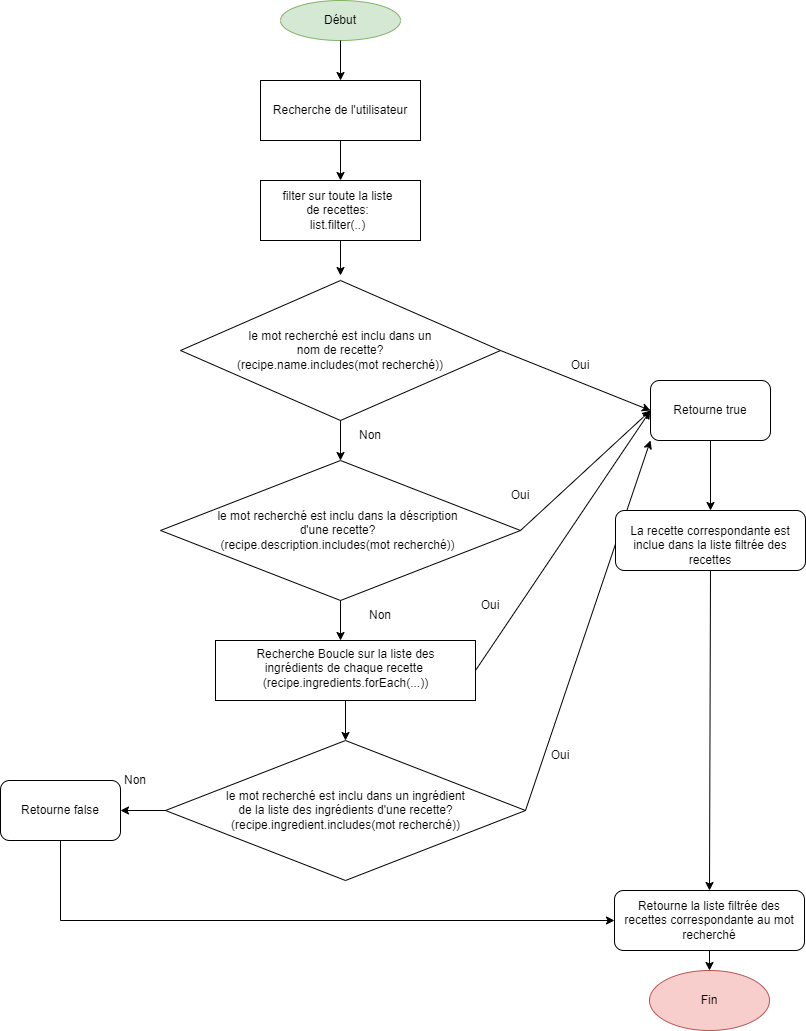

The diagram above was exported from draw.io. Its source (the exported page's mxGraphModel, read from the mxfile embedded in the PNG):
<mxGraphModel dx="2261" dy="764" grid="1" gridSize="10" guides="1" tooltips="1" connect="1" arrows="1" fold="1" page="1" pageScale="1" pageWidth="827" pageHeight="1169" math="0" shadow="0">
  <root>
    <mxCell id="0" />
    <mxCell id="1" parent="0" />
    <mxCell id="8IuDrYRcbYl1V7Kb5KEw-4" value="Début" style="ellipse;whiteSpace=wrap;html=1;fillColor=#d5e8d4;strokeColor=#82b366;" parent="1" vertex="1">
      <mxGeometry x="80" y="60" width="120" height="40" as="geometry" />
    </mxCell>
    <mxCell id="8IuDrYRcbYl1V7Kb5KEw-6" value="" style="rounded=0;whiteSpace=wrap;html=1;" parent="1" vertex="1">
      <mxGeometry x="60" y="140" width="160" height="60" as="geometry" />
    </mxCell>
    <mxCell id="8IuDrYRcbYl1V7Kb5KEw-7" value="Recherche de l'utilisateur" style="text;html=1;strokeColor=none;fillColor=none;align=center;verticalAlign=middle;whiteSpace=wrap;rounded=0;" parent="1" vertex="1">
      <mxGeometry x="50" y="155" width="180" height="30" as="geometry" />
    </mxCell>
    <mxCell id="8IuDrYRcbYl1V7Kb5KEw-8" value="" style="endArrow=classic;html=1;rounded=0;exitX=0.5;exitY=1;exitDx=0;exitDy=0;entryX=0.5;entryY=0;entryDx=0;entryDy=0;" parent="1" source="8IuDrYRcbYl1V7Kb5KEw-4" target="8IuDrYRcbYl1V7Kb5KEw-6" edge="1">
      <mxGeometry width="50" height="50" relative="1" as="geometry">
        <mxPoint x="390" y="400" as="sourcePoint" />
        <mxPoint x="440" y="350" as="targetPoint" />
      </mxGeometry>
    </mxCell>
    <mxCell id="8IuDrYRcbYl1V7Kb5KEw-9" value="" style="endArrow=classic;html=1;rounded=0;exitX=0.5;exitY=1;exitDx=0;exitDy=0;" parent="1" source="8IuDrYRcbYl1V7Kb5KEw-6" edge="1">
      <mxGeometry width="50" height="50" relative="1" as="geometry">
        <mxPoint x="60" y="240" as="sourcePoint" />
        <mxPoint x="140" y="240" as="targetPoint" />
      </mxGeometry>
    </mxCell>
    <mxCell id="8IuDrYRcbYl1V7Kb5KEw-10" value="" style="rounded=0;whiteSpace=wrap;html=1;" parent="1" vertex="1">
      <mxGeometry x="60" y="240" width="160" height="60" as="geometry" />
    </mxCell>
    <mxCell id="8IuDrYRcbYl1V7Kb5KEw-11" value="filter sur toute la liste de recettes:&lt;br&gt;list.filter(..)" style="text;html=1;strokeColor=none;fillColor=none;align=center;verticalAlign=middle;whiteSpace=wrap;rounded=0;" parent="1" vertex="1">
      <mxGeometry x="80" y="255" width="115" height="30" as="geometry" />
    </mxCell>
    <mxCell id="8IuDrYRcbYl1V7Kb5KEw-15" value="" style="endArrow=classic;html=1;rounded=0;exitX=0.5;exitY=1;exitDx=0;exitDy=0;entryX=0.5;entryY=0;entryDx=0;entryDy=0;" parent="1" source="8IuDrYRcbYl1V7Kb5KEw-10" edge="1">
      <mxGeometry width="50" height="50" relative="1" as="geometry">
        <mxPoint x="70" y="270" as="sourcePoint" />
        <mxPoint x="140" y="335" as="targetPoint" />
      </mxGeometry>
    </mxCell>
    <mxCell id="8IuDrYRcbYl1V7Kb5KEw-23" value="Non" style="text;html=1;strokeColor=none;fillColor=none;align=center;verticalAlign=middle;whiteSpace=wrap;rounded=0;" parent="1" vertex="1">
      <mxGeometry x="140" y="480" width="60" height="30" as="geometry" />
    </mxCell>
    <mxCell id="8IuDrYRcbYl1V7Kb5KEw-24" value="" style="rhombus;whiteSpace=wrap;html=1;" parent="1" vertex="1">
      <mxGeometry x="-20" y="340" width="320" height="140" as="geometry" />
    </mxCell>
    <mxCell id="8IuDrYRcbYl1V7Kb5KEw-25" value="le mot recherché est inclu dans un nom de recette?&lt;br&gt;(recipe.name.includes(mot recherché))" style="text;html=1;strokeColor=none;fillColor=none;align=center;verticalAlign=middle;whiteSpace=wrap;rounded=0;" parent="1" vertex="1">
      <mxGeometry x="35" y="395" width="210" height="30" as="geometry" />
    </mxCell>
    <mxCell id="8IuDrYRcbYl1V7Kb5KEw-26" value="" style="endArrow=classic;html=1;rounded=0;exitX=0.5;exitY=1;exitDx=0;exitDy=0;" parent="1" source="8IuDrYRcbYl1V7Kb5KEw-24" edge="1">
      <mxGeometry width="50" height="50" relative="1" as="geometry">
        <mxPoint x="410" y="520" as="sourcePoint" />
        <mxPoint x="140" y="520" as="targetPoint" />
      </mxGeometry>
    </mxCell>
    <mxCell id="8IuDrYRcbYl1V7Kb5KEw-27" value="" style="rhombus;whiteSpace=wrap;html=1;" parent="1" vertex="1">
      <mxGeometry x="-40" y="520" width="360" height="140" as="geometry" />
    </mxCell>
    <mxCell id="8IuDrYRcbYl1V7Kb5KEw-28" value="le mot recherché est inclu dans la déscription d'une recette?&lt;br&gt;(recipe.description.includes(mot recherché))" style="text;html=1;strokeColor=none;fillColor=none;align=center;verticalAlign=middle;whiteSpace=wrap;rounded=0;" parent="1" vertex="1">
      <mxGeometry x="15" y="575" width="245" height="30" as="geometry" />
    </mxCell>
    <mxCell id="8IuDrYRcbYl1V7Kb5KEw-29" value="" style="endArrow=classic;html=1;rounded=0;exitX=0.5;exitY=1;exitDx=0;exitDy=0;" parent="1" source="8IuDrYRcbYl1V7Kb5KEw-27" edge="1">
      <mxGeometry width="50" height="50" relative="1" as="geometry">
        <mxPoint x="150" y="490" as="sourcePoint" />
        <mxPoint x="140" y="700" as="targetPoint" />
      </mxGeometry>
    </mxCell>
    <mxCell id="8IuDrYRcbYl1V7Kb5KEw-30" value="Non" style="text;html=1;strokeColor=none;fillColor=none;align=center;verticalAlign=middle;whiteSpace=wrap;rounded=0;" parent="1" vertex="1">
      <mxGeometry x="150" y="660" width="60" height="30" as="geometry" />
    </mxCell>
    <mxCell id="8IuDrYRcbYl1V7Kb5KEw-31" value="" style="rounded=0;whiteSpace=wrap;html=1;" parent="1" vertex="1">
      <mxGeometry x="15" y="700" width="260" height="60" as="geometry" />
    </mxCell>
    <mxCell id="8IuDrYRcbYl1V7Kb5KEw-32" value="Recherche Boucle sur la liste des ingrédients de chaque recette&amp;nbsp;&lt;br&gt;(recipe.ingredients.forEach(...))" style="text;html=1;strokeColor=none;fillColor=none;align=center;verticalAlign=middle;whiteSpace=wrap;rounded=0;" parent="1" vertex="1">
      <mxGeometry x="28.75" y="715" width="232.5" height="25" as="geometry" />
    </mxCell>
    <mxCell id="8IuDrYRcbYl1V7Kb5KEw-33" value="" style="rhombus;whiteSpace=wrap;html=1;" parent="1" vertex="1">
      <mxGeometry x="-35" y="800" width="360" height="140" as="geometry" />
    </mxCell>
    <mxCell id="8IuDrYRcbYl1V7Kb5KEw-34" value="" style="endArrow=classic;html=1;rounded=0;exitX=0.5;exitY=1;exitDx=0;exitDy=0;entryX=0.5;entryY=0;entryDx=0;entryDy=0;" parent="1" source="8IuDrYRcbYl1V7Kb5KEw-31" target="8IuDrYRcbYl1V7Kb5KEw-33" edge="1">
      <mxGeometry width="50" height="50" relative="1" as="geometry">
        <mxPoint x="410" y="900" as="sourcePoint" />
        <mxPoint x="460" y="850" as="targetPoint" />
      </mxGeometry>
    </mxCell>
    <mxCell id="8IuDrYRcbYl1V7Kb5KEw-35" value="le mot recherché est inclu dans un ingrédient de la liste des ingrédients d'une recette?&lt;br&gt;(recipe.ingredient.includes(mot recherché))" style="text;html=1;strokeColor=none;fillColor=none;align=center;verticalAlign=middle;whiteSpace=wrap;rounded=0;" parent="1" vertex="1">
      <mxGeometry x="22.5" y="855" width="245" height="30" as="geometry" />
    </mxCell>
    <mxCell id="8IuDrYRcbYl1V7Kb5KEw-38" value="" style="endArrow=classic;html=1;rounded=0;exitX=0;exitY=0.5;exitDx=0;exitDy=0;" parent="1" source="8IuDrYRcbYl1V7Kb5KEw-33" edge="1">
      <mxGeometry width="50" height="50" relative="1" as="geometry">
        <mxPoint x="410" y="900" as="sourcePoint" />
        <mxPoint x="-80" y="870" as="targetPoint" />
      </mxGeometry>
    </mxCell>
    <mxCell id="8IuDrYRcbYl1V7Kb5KEw-39" value="Retourne false" style="rounded=1;whiteSpace=wrap;html=1;" parent="1" vertex="1">
      <mxGeometry x="-200" y="840" width="120" height="60" as="geometry" />
    </mxCell>
    <mxCell id="8IuDrYRcbYl1V7Kb5KEw-40" value="Non" style="text;html=1;strokeColor=none;fillColor=none;align=center;verticalAlign=middle;whiteSpace=wrap;rounded=0;" parent="1" vertex="1">
      <mxGeometry x="-95" y="825" width="60" height="30" as="geometry" />
    </mxCell>
    <mxCell id="8IuDrYRcbYl1V7Kb5KEw-41" value="Retourne true" style="rounded=1;whiteSpace=wrap;html=1;" parent="1" vertex="1">
      <mxGeometry x="450" y="440" width="120" height="60" as="geometry" />
    </mxCell>
    <mxCell id="8IuDrYRcbYl1V7Kb5KEw-42" value="" style="endArrow=classic;html=1;rounded=0;exitX=1;exitY=0.5;exitDx=0;exitDy=0;entryX=0;entryY=1;entryDx=0;entryDy=0;" parent="1" source="8IuDrYRcbYl1V7Kb5KEw-33" target="8IuDrYRcbYl1V7Kb5KEw-41" edge="1">
      <mxGeometry width="50" height="50" relative="1" as="geometry">
        <mxPoint x="410" y="700" as="sourcePoint" />
        <mxPoint x="460" y="650" as="targetPoint" />
      </mxGeometry>
    </mxCell>
    <mxCell id="8IuDrYRcbYl1V7Kb5KEw-43" value="" style="endArrow=classic;html=1;rounded=0;exitX=1;exitY=0.5;exitDx=0;exitDy=0;entryX=0;entryY=0.5;entryDx=0;entryDy=0;" parent="1" source="8IuDrYRcbYl1V7Kb5KEw-31" target="8IuDrYRcbYl1V7Kb5KEw-41" edge="1">
      <mxGeometry width="50" height="50" relative="1" as="geometry">
        <mxPoint x="410" y="700" as="sourcePoint" />
        <mxPoint x="460" y="650" as="targetPoint" />
      </mxGeometry>
    </mxCell>
    <mxCell id="8IuDrYRcbYl1V7Kb5KEw-44" value="" style="endArrow=classic;html=1;rounded=0;exitX=1;exitY=0.5;exitDx=0;exitDy=0;" parent="1" source="8IuDrYRcbYl1V7Kb5KEw-27" edge="1">
      <mxGeometry width="50" height="50" relative="1" as="geometry">
        <mxPoint x="410" y="700" as="sourcePoint" />
        <mxPoint x="450" y="470" as="targetPoint" />
      </mxGeometry>
    </mxCell>
    <mxCell id="8IuDrYRcbYl1V7Kb5KEw-45" value="" style="endArrow=classic;html=1;rounded=0;exitX=1;exitY=0.5;exitDx=0;exitDy=0;entryX=0;entryY=0.5;entryDx=0;entryDy=0;" parent="1" source="8IuDrYRcbYl1V7Kb5KEw-24" target="8IuDrYRcbYl1V7Kb5KEw-41" edge="1">
      <mxGeometry width="50" height="50" relative="1" as="geometry">
        <mxPoint x="410" y="700" as="sourcePoint" />
        <mxPoint x="460" y="650" as="targetPoint" />
      </mxGeometry>
    </mxCell>
    <mxCell id="8IuDrYRcbYl1V7Kb5KEw-46" value="Oui" style="text;html=1;strokeColor=none;fillColor=none;align=center;verticalAlign=middle;whiteSpace=wrap;rounded=0;" parent="1" vertex="1">
      <mxGeometry x="350" y="410" width="60" height="30" as="geometry" />
    </mxCell>
    <mxCell id="8IuDrYRcbYl1V7Kb5KEw-47" value="Oui" style="text;html=1;strokeColor=none;fillColor=none;align=center;verticalAlign=middle;whiteSpace=wrap;rounded=0;" parent="1" vertex="1">
      <mxGeometry x="290" y="540" width="60" height="30" as="geometry" />
    </mxCell>
    <mxCell id="8IuDrYRcbYl1V7Kb5KEw-48" value="Oui" style="text;html=1;strokeColor=none;fillColor=none;align=center;verticalAlign=middle;whiteSpace=wrap;rounded=0;" parent="1" vertex="1">
      <mxGeometry x="260" y="650" width="60" height="30" as="geometry" />
    </mxCell>
    <mxCell id="8IuDrYRcbYl1V7Kb5KEw-49" value="Oui" style="text;html=1;strokeColor=none;fillColor=none;align=center;verticalAlign=middle;whiteSpace=wrap;rounded=0;" parent="1" vertex="1">
      <mxGeometry x="330" y="800" width="60" height="30" as="geometry" />
    </mxCell>
    <mxCell id="8IuDrYRcbYl1V7Kb5KEw-50" value="" style="endArrow=classic;html=1;rounded=0;exitX=0.5;exitY=1;exitDx=0;exitDy=0;" parent="1" source="8IuDrYRcbYl1V7Kb5KEw-41" edge="1">
      <mxGeometry width="50" height="50" relative="1" as="geometry">
        <mxPoint x="410" y="600" as="sourcePoint" />
        <mxPoint x="510" y="570" as="targetPoint" />
      </mxGeometry>
    </mxCell>
    <mxCell id="8IuDrYRcbYl1V7Kb5KEw-51" value="" style="rounded=1;whiteSpace=wrap;html=1;" parent="1" vertex="1">
      <mxGeometry x="415" y="570" width="190" height="60" as="geometry" />
    </mxCell>
    <mxCell id="8IuDrYRcbYl1V7Kb5KEw-52" value="La recette correspondante est inclue dans la liste filtrée des recettes" style="text;html=1;strokeColor=none;fillColor=none;align=center;verticalAlign=middle;whiteSpace=wrap;rounded=0;" parent="1" vertex="1">
      <mxGeometry x="425" y="590" width="170" height="30" as="geometry" />
    </mxCell>
    <mxCell id="8IuDrYRcbYl1V7Kb5KEw-53" value="Retourne la liste filtrée des recettes correspondante au mot recherché" style="rounded=1;whiteSpace=wrap;html=1;" parent="1" vertex="1">
      <mxGeometry x="414" y="950" width="190" height="60" as="geometry" />
    </mxCell>
    <mxCell id="8IuDrYRcbYl1V7Kb5KEw-54" value="" style="endArrow=classic;html=1;rounded=0;entryX=0.5;entryY=0;entryDx=0;entryDy=0;" parent="1" target="8IuDrYRcbYl1V7Kb5KEw-53" edge="1">
      <mxGeometry width="50" height="50" relative="1" as="geometry">
        <mxPoint x="510" y="630" as="sourcePoint" />
        <mxPoint x="560" y="580" as="targetPoint" />
      </mxGeometry>
    </mxCell>
    <mxCell id="8IuDrYRcbYl1V7Kb5KEw-55" value="Fin" style="ellipse;whiteSpace=wrap;html=1;fillColor=#f8cecc;strokeColor=#b85450;" parent="1" vertex="1">
      <mxGeometry x="449" y="1030" width="120" height="60" as="geometry" />
    </mxCell>
    <mxCell id="8IuDrYRcbYl1V7Kb5KEw-56" value="" style="endArrow=classic;html=1;rounded=0;exitX=0.5;exitY=1;exitDx=0;exitDy=0;entryX=0.5;entryY=0;entryDx=0;entryDy=0;" parent="1" source="8IuDrYRcbYl1V7Kb5KEw-53" target="8IuDrYRcbYl1V7Kb5KEw-55" edge="1">
      <mxGeometry width="50" height="50" relative="1" as="geometry">
        <mxPoint x="410" y="830" as="sourcePoint" />
        <mxPoint x="460" y="780" as="targetPoint" />
      </mxGeometry>
    </mxCell>
    <mxCell id="8IuDrYRcbYl1V7Kb5KEw-57" value="" style="endArrow=classic;html=1;rounded=0;exitX=0.5;exitY=1;exitDx=0;exitDy=0;entryX=0;entryY=0.5;entryDx=0;entryDy=0;" parent="1" source="8IuDrYRcbYl1V7Kb5KEw-39" target="8IuDrYRcbYl1V7Kb5KEw-53" edge="1">
      <mxGeometry width="50" height="50" relative="1" as="geometry">
        <mxPoint x="410" y="830" as="sourcePoint" />
        <mxPoint x="460" y="780" as="targetPoint" />
        <Array as="points">
          <mxPoint x="-140" y="980" />
        </Array>
      </mxGeometry>
    </mxCell>
  </root>
</mxGraphModel>